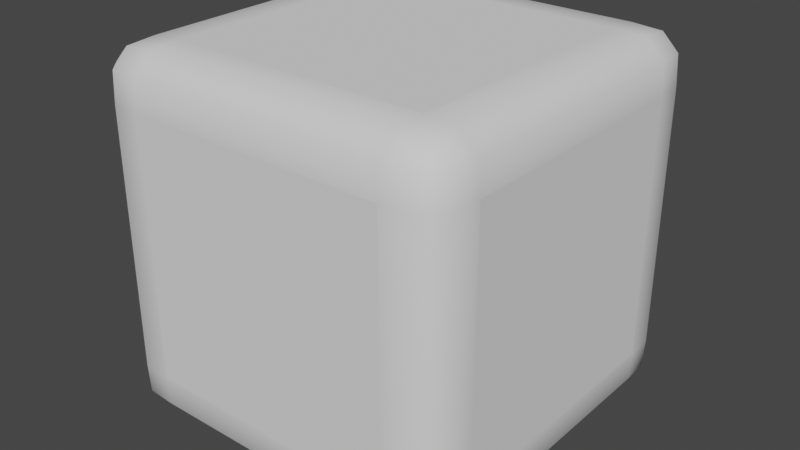 # Source: stone2.blend  (saved by Blender 2.83.19; exported with 4.5.12 LTS)
import bpy
from mathutils import Matrix  # noqa: F401  (used for matrix-valued properties, if any)

bpy.ops.wm.read_factory_settings(use_empty=True)
scene = bpy.context.scene
scene.name = 'Scene'

# ---- collections
col_collection = bpy.data.collections.new('Collection'); scene.collection.children.link(col_collection)
col_cutters = bpy.data.collections.new('Cutters'); scene.collection.children.link(col_cutters)

# ---- node groups
ng_auto_smooth = bpy.data.node_groups.new('Auto Smooth', 'GeometryNodeTree')
_s = ng_auto_smooth.interface.new_socket(name='Geometry', in_out='OUTPUT', socket_type='NodeSocketGeometry')
_s = ng_auto_smooth.interface.new_socket(name='Geometry', in_out='INPUT', socket_type='NodeSocketGeometry')
_s = ng_auto_smooth.interface.new_socket(name='Angle', in_out='INPUT', socket_type='NodeSocketFloat')
_s.subtype = 'ANGLE'
_s.min_value = 0.0
_s.max_value = 3.142
ng_auto_smooth.is_modifier = True
_N = ng_auto_smooth.nodes; _L = ng_auto_smooth.links
n0 = _N.new('NodeGroupOutput'); n0.name = 'Group Output'; n0.location = (480, -100)
n1 = _N.new('NodeGroupInput'); n1.name = 'Group Input'; n1.location = (-420, -300)
n2 = _N.new('NodeGroupInput'); n2.name = 'Group Input.001'; n2.location = (-60, -100)
n3 = _N.new('GeometryNodeSetShadeSmooth'); n3.name = 'Set Shade Smooth'; n3.location = (120, -100)
n3.domain = 'EDGE'
n4 = _N.new('GeometryNodeSetShadeSmooth'); n4.name = 'Set Shade Smooth.001'; n4.location = (300, -100)
n5 = _N.new('GeometryNodeInputMeshEdgeAngle'); n5.name = 'Edge Angle'; n5.location = (-420, -220)
n6 = _N.new('GeometryNodeInputEdgeSmooth'); n6.name = 'Is Edge Smooth'; n6.location = (-60, -160)
n7 = _N.new('GeometryNodeInputShadeSmooth'); n7.name = 'Is Face Smooth'; n7.location = (-240, -340)
n8 = _N.new('FunctionNodeBooleanMath'); n8.name = 'Boolean Math'; n8.location = (-60, -220)
n9 = _N.new('FunctionNodeCompare'); n9.name = 'Compare'; n9.location = (-240, -180)
n9.operation = 'LESS_EQUAL'
_L.new(n5.outputs[0], n9.inputs[0])
_L.new(n4.outputs[0], n0.inputs[0])
_L.new(n1.outputs[1], n9.inputs[1])
_L.new(n9.outputs[0], n8.inputs[0])
_L.new(n7.outputs[0], n8.inputs[1])
_L.new(n2.outputs[0], n3.inputs[0])
_L.new(n6.outputs[0], n3.inputs[1])
_L.new(n3.outputs[0], n4.inputs[0])
_L.new(n8.outputs[0], n3.inputs[2])
n0.is_active_output = True

# ---- world
world_world = bpy.data.worlds.new('World'); scene.world = world_world
world_world.use_nodes = True; world_world.node_tree.nodes.clear()
_N = world_world.node_tree.nodes; _L = world_world.node_tree.links
n0 = _N.new('ShaderNodeOutputWorld'); n0.name = 'World Output'; n0.location = (300, 300)
n1 = _N.new('ShaderNodeBackground'); n1.name = 'Background'; n1.location = (10, 300)
n1.inputs[0].default_value = (0.05088, 0.05088, 0.05088, 1.0)
_L.new(n1.outputs[0], n0.inputs[0])
n0.is_active_output = True
world_world.color = (0.05088, 0.05088, 0.05088)
world_world.use_sun_shadow = False
world_world.sun_shadow_jitter_overblur = 0.0

# ---- meshes
me_025 = bpy.data.meshes.new('立方体.025')
me_025.from_pydata([(-1.0, -1.0, -1.0), (-1.0, -1.0, 1.0), (-1.0, 1.0, -1.0), (-1.0, 1.0, 1.0), (1.0, -1.0, -1.0), (1.0, -1.0, 1.0), (1.0, 1.0, -1.0), (1.0, 1.0, 1.0)], [], [(0, 1, 3, 2), (2, 3, 7, 6), (6, 7, 5, 4), (4, 5, 1, 0), (2, 6, 4, 0), (7, 3, 1, 5)])
me_025.polygons.foreach_set('use_smooth', [True] * 6)
_k = set([(0, 1), (0, 2), (0, 4), (1, 3), (1, 5), (2, 3), (2, 6), (3, 7), (4, 5), (4, 6), (5, 7), (6, 7)])
me_025.attributes.new('sharp_edge', 'BOOLEAN', 'EDGE').data.foreach_set('value', [ (min(e.vertices), max(e.vertices)) in _k for e in me_025.edges])
_uv = me_025.uv_layers.new(name='UV 贴图')
_uv.uv.foreach_set('vector', [0.375, 0.0, 0.625, 0.0, 0.625, 0.25, 0.375, 0.25, 0.375, 0.25, 0.625, 0.25, 0.625, 0.5, 0.375, 0.5, 0.375, 0.5, 0.625, 0.5, 0.625, 0.75, 0.375, 0.75, 0.375, 0.75, 0.625, 0.75, 0.625, 1.0, 0.375, 1.0, 0.125, 0.5, 0.375, 0.5, 0.375, 0.75, 0.125, 0.75, 0.625, 0.5, 0.875, 0.5, 0.875, 0.75, 0.625, 0.75])
me_025.use_remesh_fix_poles = True
me_025.use_remesh_preserve_attributes = False
me_025.use_mirror_vertex_groups = False
me_025.update()

# ---- objects
ob_rope_array = bpy.data.objects.new('Rope Array', None)
ob_rope_array_001 = bpy.data.objects.new('Rope Array.001', None)
ob_x = bpy.data.objects.new('立方体', me_025)

# ---- transforms, parenting, visibility, modifiers, constraints
ob_rope_array.location = (0.0, 0.0, 0.0)
ob_rope_array.rotation_euler = (0.0, 0.0, 1.571)
ob_rope_array.lock_location = (True, True, True)
ob_rope_array.lock_rotation = (True, True, False)
ob_rope_array.lock_scale = (True, True, True)
ob_rope_array.empty_display_type = 'SPHERE'
ob_rope_array.empty_display_size = 0.25
ob_rope_array.hide_viewport = True
ob_rope_array.lineart.crease_threshold = 0.0
ob_rope_array_001.location = (0.0, 0.0, 0.0)
ob_rope_array_001.rotation_euler = (0.0, 0.0, 1.571)
ob_rope_array_001.lock_location = (True, True, True)
ob_rope_array_001.lock_rotation = (True, True, False)
ob_rope_array_001.lock_scale = (True, True, True)
ob_rope_array_001.empty_display_type = 'SPHERE'
ob_rope_array_001.empty_display_size = 0.25
ob_rope_array_001.hide_viewport = True
ob_rope_array_001.lineart.crease_threshold = 0.0
ob_x.location = (0.0, 0.0, 0.0)
ob_x.lineart.crease_threshold = 0.0
_m = ob_x.modifiers.new('Bevel', 'BEVEL')
_m.width = 0.279
_m.width_pct = 0.279
_m.segments = 3
_m.use_clamp_overlap = False
_m.profile = 0.7
_m.miter_outer = 'MITER_ARC'
_m = ob_x.modifiers.new('Auto Smooth', 'NODES')
_m.node_group = ng_auto_smooth
_gi = [s.identifier for s in ng_auto_smooth.interface.items_tree if s.item_type == 'SOCKET' and s.in_out == 'INPUT']
_m[_gi[1]] = 1.047  # Angle

# ---- collection membership
col_collection.objects.link(ob_rope_array)
col_collection.objects.link(ob_rope_array_001)
col_cutters.objects.link(ob_x)

# ---- scene / render settings (as saved in the file)
scene.frame_start = 1; scene.frame_end = 250; scene.frame_set(1)
scene.render.engine = 'BLENDER_EEVEE_NEXT'
scene.cycles.use_denoising = False
scene.cycles.samples = 128
scene.cycles.sampling_pattern = 'TABULATED_SOBOL'
scene.cycles.use_adaptive_sampling = False
scene.cycles.use_light_tree = False
scene.view_settings.view_transform = 'Filmic'
bpy.context.view_layer.update()

# ---- added for rendering (the .blend has no active camera and no usable light): camera, sun
cam_auto = bpy.data.cameras.new('AutoCamera')
cam_auto.lens = 50.0
cam_auto.sensor_width = 36.0
cam_auto.clip_end = 1000.0
ob_auto_camera = bpy.data.objects.new('AutoCamera', cam_auto)
scene.collection.objects.link(ob_auto_camera)
ob_auto_camera.location = (3.20507, -3.84609, 2.56406)
ob_auto_camera.rotation_euler = (1.09748, -7.21219e-08, 0.694738)
scene.camera = ob_auto_camera
light_auto_sun = bpy.data.lights.new('AutoSun', 'SUN')
light_auto_sun.energy = 3.0
light_auto_sun.angle = 0.0523599
ob_auto_sun = bpy.data.objects.new('AutoSun', light_auto_sun)
scene.collection.objects.link(ob_auto_sun)
ob_auto_sun.rotation_euler = (0.872665, 0.174533, 0.523599)
bpy.context.view_layer.update()
